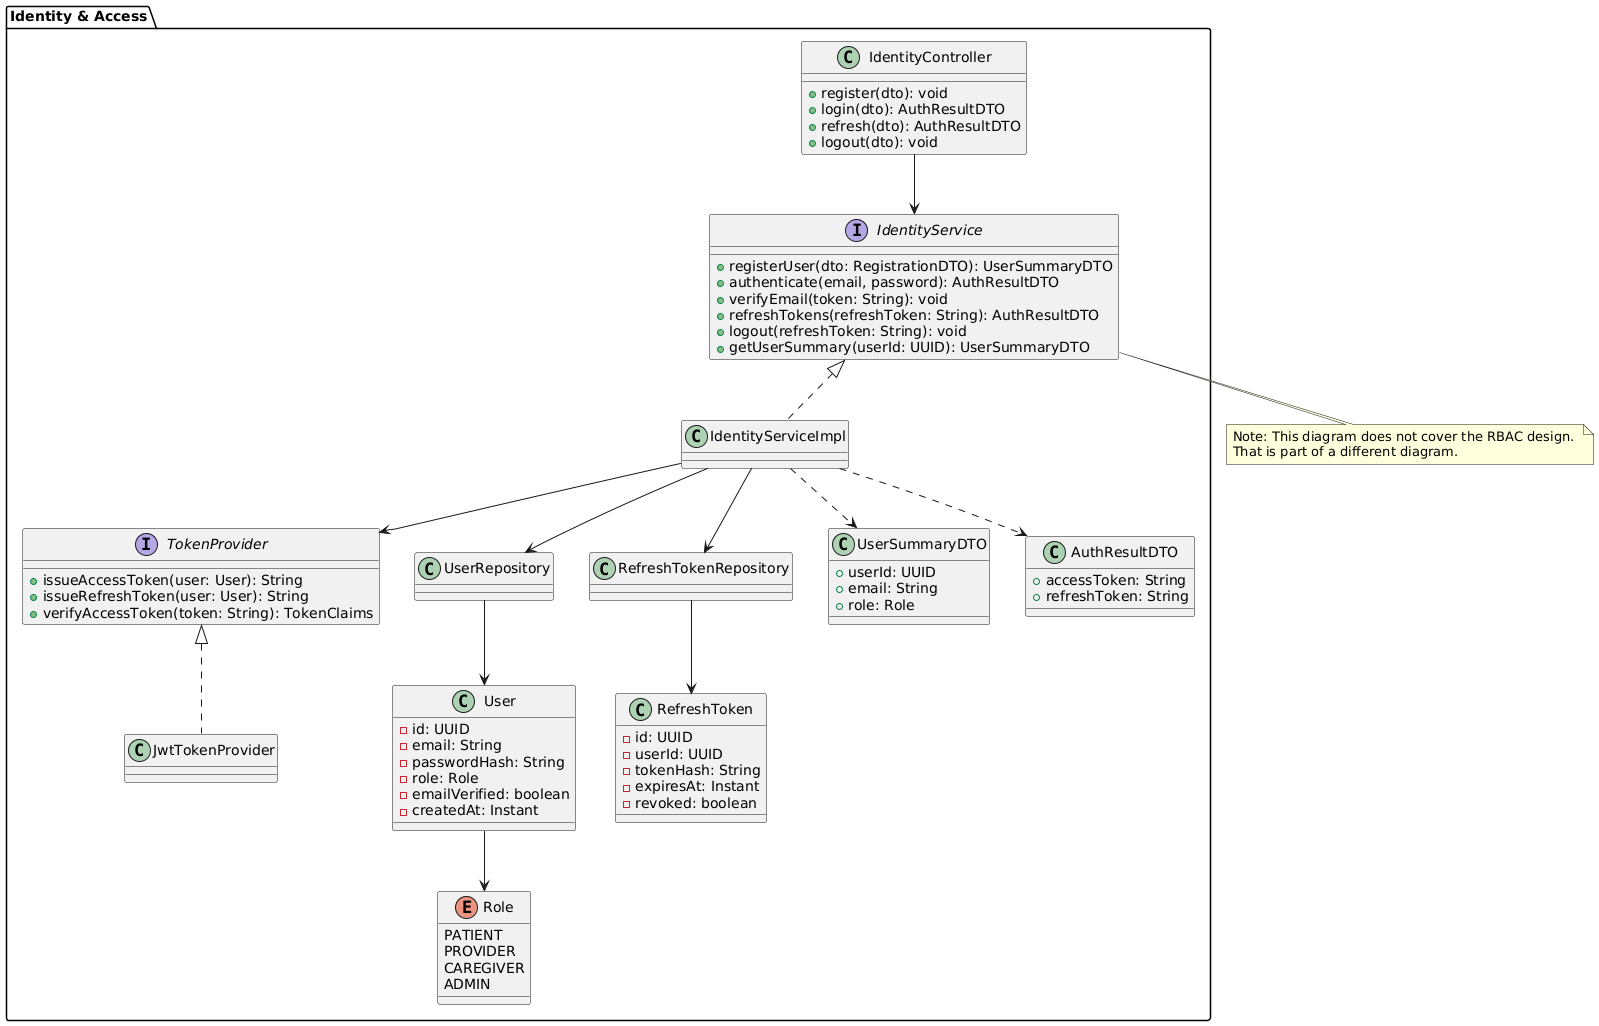

The diagram above was rendered by PlantUML. Its source (embedded in the PNG):
@startuml
package "Identity & Access" {

  enum Role {
    PATIENT
    PROVIDER
    CAREGIVER
    ADMIN
  }

  class User {
    -id: UUID
    -email: String
    -passwordHash: String
    -role: Role
    -emailVerified: boolean
    -createdAt: Instant
  }

  class RefreshToken {
    -id: UUID
    -userId: UUID
    -tokenHash: String
    -expiresAt: Instant
    -revoked: boolean
  }

  interface IdentityService {
    +registerUser(dto: RegistrationDTO): UserSummaryDTO
    +authenticate(email, password): AuthResultDTO
    +verifyEmail(token: String): void
    +refreshTokens(refreshToken: String): AuthResultDTO
    +logout(refreshToken: String): void
    +getUserSummary(userId: UUID): UserSummaryDTO
  }

  class IdentityServiceImpl implements IdentityService

  class IdentityController {
    +register(dto): void
    +login(dto): AuthResultDTO
    +refresh(dto): AuthResultDTO
    +logout(dto): void
  }

  interface TokenProvider {
    +issueAccessToken(user: User): String
    +issueRefreshToken(user: User): String
    +verifyAccessToken(token: String): TokenClaims
  }

  class JwtTokenProvider implements TokenProvider

  class UserRepository
  class RefreshTokenRepository

  class UserSummaryDTO {
    +userId: UUID
    +email: String
    +role: Role
  }
  class AuthResultDTO {
    +accessToken: String
    +refreshToken: String
  }

  IdentityController --> IdentityService
  IdentityServiceImpl --> UserRepository
  IdentityServiceImpl --> RefreshTokenRepository
  IdentityServiceImpl --> TokenProvider
  IdentityServiceImpl ..> UserSummaryDTO
  IdentityServiceImpl ..> AuthResultDTO
  UserRepository --> User
  RefreshTokenRepository --> RefreshToken
  User --> Role
}

note bottom of IdentityService
  Note: This diagram does not cover the RBAC design. 
  That is part of a different diagram. 
end note
@enduml